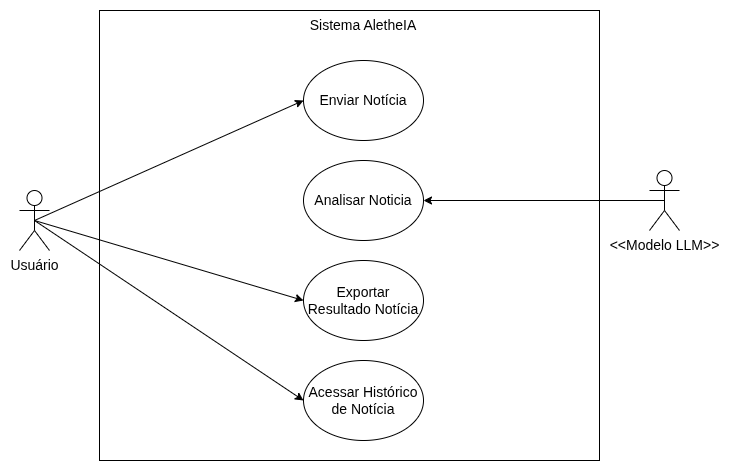

The diagram above was exported from draw.io. Its source (the exported page's mxGraphModel, read from the mxfile embedded in the PNG):
<mxGraphModel dx="1426" dy="762" grid="1" gridSize="10" guides="1" tooltips="1" connect="1" arrows="1" fold="1" page="1" pageScale="1" pageWidth="827" pageHeight="1169" math="0" shadow="0">
  <root>
    <mxCell id="0" />
    <mxCell id="1" parent="0" />
    <mxCell id="gDQplQxzUnxKT1b65HtP-1" parent="1" style="rounded=0;whiteSpace=wrap;html=1;" value="" vertex="1">
      <mxGeometry height="450" width="500" x="150" y="110" as="geometry" />
    </mxCell>
    <mxCell id="gDQplQxzUnxKT1b65HtP-2" parent="1" style="shape=umlActor;verticalLabelPosition=bottom;verticalAlign=top;html=1;outlineConnect=0;" value="&lt;font style=&quot;font-size: 14px;&quot;&gt;Usuário&lt;/font&gt;" vertex="1">
      <mxGeometry height="60" width="30" x="70" y="290" as="geometry" />
    </mxCell>
    <mxCell id="gDQplQxzUnxKT1b65HtP-3" parent="1" style="shape=umlActor;verticalLabelPosition=bottom;verticalAlign=top;html=1;outlineConnect=0;" value="&lt;font style=&quot;font-size: 14px;&quot;&gt;&amp;lt;&amp;lt;Modelo LLM&amp;gt;&amp;gt;&lt;/font&gt;" vertex="1">
      <mxGeometry height="60" width="30" x="700" y="270" as="geometry" />
    </mxCell>
    <mxCell id="gDQplQxzUnxKT1b65HtP-4" parent="1" style="ellipse;whiteSpace=wrap;html=1;" value="&lt;font style=&quot;font-size: 14px;&quot;&gt;Enviar Notícia&lt;/font&gt;" vertex="1">
      <mxGeometry height="80" width="120" x="354" y="160" as="geometry" />
    </mxCell>
    <mxCell id="gDQplQxzUnxKT1b65HtP-6" parent="1" style="ellipse;whiteSpace=wrap;html=1;" value="&lt;font style=&quot;font-size: 14px;&quot;&gt;Analisar Noticia&lt;/font&gt;" vertex="1">
      <mxGeometry height="80" width="120" x="354" y="260" as="geometry" />
    </mxCell>
    <mxCell id="gDQplQxzUnxKT1b65HtP-7" parent="1" style="ellipse;whiteSpace=wrap;html=1;" value="&lt;font style=&quot;font-size: 14px;&quot;&gt;Exportar Resultado Notícia&lt;/font&gt;" vertex="1">
      <mxGeometry height="80" width="120" x="354" y="360" as="geometry" />
    </mxCell>
    <mxCell id="gDQplQxzUnxKT1b65HtP-8" parent="1" style="ellipse;whiteSpace=wrap;html=1;" value="&lt;font style=&quot;font-size: 14px;&quot;&gt;Acessar Histórico de Notícia&lt;/font&gt;" vertex="1">
      <mxGeometry height="80" width="120" x="354" y="460" as="geometry" />
    </mxCell>
    <mxCell id="gDQplQxzUnxKT1b65HtP-11" edge="1" parent="1" source="gDQplQxzUnxKT1b65HtP-2" style="endArrow=classic;html=1;rounded=0;exitX=0.5;exitY=0.5;exitDx=0;exitDy=0;exitPerimeter=0;entryX=0;entryY=0.5;entryDx=0;entryDy=0;" target="gDQplQxzUnxKT1b65HtP-4" value="">
      <mxGeometry height="50" relative="1" width="50" as="geometry">
        <mxPoint x="390" y="360" as="sourcePoint" />
        <mxPoint x="440" y="310" as="targetPoint" />
      </mxGeometry>
    </mxCell>
    <mxCell id="gDQplQxzUnxKT1b65HtP-12" edge="1" parent="1" source="gDQplQxzUnxKT1b65HtP-2" style="endArrow=classic;html=1;rounded=0;exitX=0.5;exitY=0.5;exitDx=0;exitDy=0;exitPerimeter=0;entryX=0;entryY=0.5;entryDx=0;entryDy=0;" target="gDQplQxzUnxKT1b65HtP-7" value="">
      <mxGeometry height="50" relative="1" width="50" as="geometry">
        <mxPoint x="85" y="290" as="sourcePoint" />
        <mxPoint x="364" y="210" as="targetPoint" />
      </mxGeometry>
    </mxCell>
    <mxCell id="gDQplQxzUnxKT1b65HtP-13" edge="1" parent="1" source="gDQplQxzUnxKT1b65HtP-3" style="endArrow=classic;html=1;rounded=0;exitX=0.5;exitY=0.5;exitDx=0;exitDy=0;exitPerimeter=0;entryX=1;entryY=0.5;entryDx=0;entryDy=0;" target="gDQplQxzUnxKT1b65HtP-6" value="">
      <mxGeometry height="50" relative="1" width="50" as="geometry">
        <mxPoint x="95" y="300" as="sourcePoint" />
        <mxPoint x="374" y="220" as="targetPoint" />
      </mxGeometry>
    </mxCell>
    <mxCell id="gDQplQxzUnxKT1b65HtP-14" edge="1" parent="1" source="gDQplQxzUnxKT1b65HtP-2" style="endArrow=classic;html=1;rounded=0;exitX=0.5;exitY=0.5;exitDx=0;exitDy=0;exitPerimeter=0;entryX=0;entryY=0.5;entryDx=0;entryDy=0;" target="gDQplQxzUnxKT1b65HtP-8" value="">
      <mxGeometry height="50" relative="1" width="50" as="geometry">
        <mxPoint x="105" y="310" as="sourcePoint" />
        <mxPoint x="384" y="230" as="targetPoint" />
      </mxGeometry>
    </mxCell>
    <mxCell id="gDQplQxzUnxKT1b65HtP-15" parent="1" style="text;html=1;whiteSpace=wrap;strokeColor=none;fillColor=none;align=center;verticalAlign=middle;rounded=0;" value="&lt;font style=&quot;font-size: 14px;&quot;&gt;Sistema AletheIA&lt;/font&gt;" vertex="1">
      <mxGeometry height="30" width="136" x="346" y="110" as="geometry" />
    </mxCell>
  </root>
</mxGraphModel>